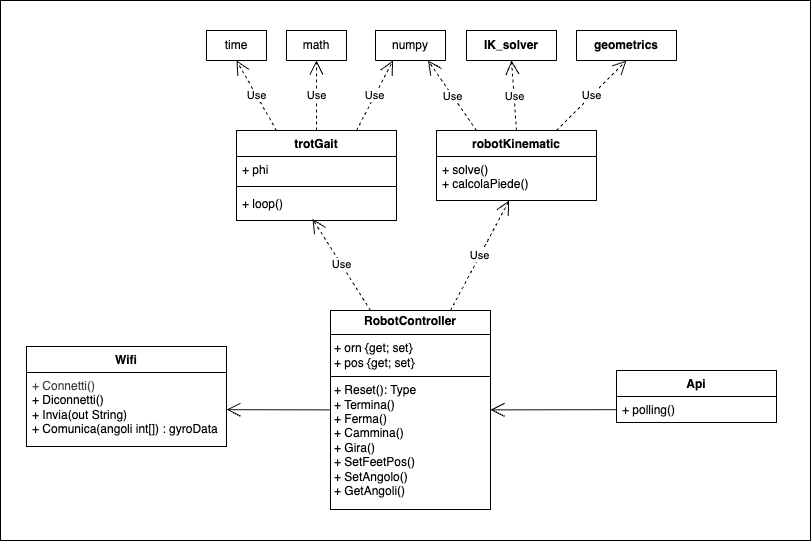

The diagram above was exported from draw.io. Its source (the exported page's mxGraphModel, read from the mxfile embedded in the PNG):
<mxGraphModel dx="1102" dy="567" grid="1" gridSize="10" guides="1" tooltips="1" connect="1" arrows="1" fold="1" page="1" pageScale="1" pageWidth="827" pageHeight="1169" background="#ffffff" math="0" shadow="0">
  <root>
    <mxCell id="0" />
    <mxCell id="1" parent="0" />
    <mxCell id="60" value="" style="rounded=0;whiteSpace=wrap;html=1;" vertex="1" parent="1">
      <mxGeometry x="10" y="120" width="810" height="540" as="geometry" />
    </mxCell>
    <mxCell id="6" value="Wifi" style="swimlane;fontStyle=1;align=center;verticalAlign=top;childLayout=stackLayout;horizontal=1;startSize=26;horizontalStack=0;resizeParent=1;resizeParentMax=0;resizeLast=0;collapsible=1;marginBottom=0;whiteSpace=wrap;html=1;" vertex="1" parent="1">
      <mxGeometry x="36" y="466" width="200" height="100" as="geometry" />
    </mxCell>
    <mxCell id="9" value="&lt;font color=&quot;#000000&quot;&gt;&lt;div style=&quot;color: rgb(63, 63, 63); scrollbar-color: rgb(226, 226, 226) rgb(251, 251, 251);&quot;&gt;+ Connetti()&lt;/div&gt;+ Diconnetti()&lt;br&gt;&lt;/font&gt;&lt;div&gt;&lt;span style=&quot;background-color: transparent;&quot;&gt;+ Invia(out String)&lt;/span&gt;&lt;/div&gt;&lt;div&gt;+ Comunica(angoli int[]) : gyroData&lt;/div&gt;&lt;div&gt;&lt;br&gt;&lt;br&gt;&lt;/div&gt;" style="text;strokeColor=none;fillColor=none;align=left;verticalAlign=top;spacingLeft=4;spacingRight=4;overflow=hidden;rotatable=0;points=[[0,0.5],[1,0.5]];portConstraint=eastwest;whiteSpace=wrap;html=1;" vertex="1" parent="6">
      <mxGeometry y="26" width="200" height="74" as="geometry" />
    </mxCell>
    <mxCell id="10" value="&lt;p style=&quot;margin:0px;margin-top:4px;text-align:center;&quot;&gt;&lt;b&gt;RobotController&lt;/b&gt;&lt;/p&gt;&lt;hr size=&quot;1&quot; style=&quot;border-style:solid;&quot;&gt;&lt;p style=&quot;margin:0px;margin-left:4px;&quot;&gt;+ orn {get; set}&lt;/p&gt;&lt;p style=&quot;margin:0px;margin-left:4px;&quot;&gt;+ pos {get; set}&lt;/p&gt;&lt;hr size=&quot;1&quot; style=&quot;border-style:solid;&quot;&gt;&lt;p style=&quot;margin:0px;margin-left:4px;&quot;&gt;+ Reset(): Type&lt;/p&gt;&lt;p style=&quot;margin:0px;margin-left:4px;&quot;&gt;+ Termina()&lt;/p&gt;&lt;p style=&quot;margin:0px;margin-left:4px;&quot;&gt;+ Ferma()&lt;/p&gt;&lt;p style=&quot;margin:0px;margin-left:4px;&quot;&gt;+ Cammina()&lt;/p&gt;&lt;p style=&quot;margin:0px;margin-left:4px;&quot;&gt;+ Gira()&lt;/p&gt;&lt;p style=&quot;margin:0px;margin-left:4px;&quot;&gt;+ SetFeetPos()&lt;/p&gt;&lt;p style=&quot;margin:0px;margin-left:4px;&quot;&gt;+ SetAngolo()&lt;/p&gt;&lt;p style=&quot;margin:0px;margin-left:4px;&quot;&gt;+ GetAngoli()&lt;/p&gt;&lt;p style=&quot;margin:0px;margin-left:4px;&quot;&gt;&lt;br&gt;&lt;/p&gt;&lt;p style=&quot;margin:0px;margin-left:4px;&quot;&gt;&lt;br&gt;&lt;/p&gt;" style="verticalAlign=top;align=left;overflow=fill;html=1;whiteSpace=wrap;" vertex="1" parent="1">
      <mxGeometry x="340" y="430" width="160" height="199" as="geometry" />
    </mxCell>
    <mxCell id="11" value="trotGait" style="swimlane;fontStyle=1;align=center;verticalAlign=top;childLayout=stackLayout;horizontal=1;startSize=26;horizontalStack=0;resizeParent=1;resizeParentMax=0;resizeLast=0;collapsible=1;marginBottom=0;whiteSpace=wrap;html=1;" vertex="1" parent="1">
      <mxGeometry x="246" y="250" width="160" height="90" as="geometry">
        <mxRectangle x="240" y="120" width="80" height="30" as="alternateBounds" />
      </mxGeometry>
    </mxCell>
    <mxCell id="12" value="+ phi" style="text;strokeColor=none;fillColor=none;align=left;verticalAlign=top;spacingLeft=4;spacingRight=4;overflow=hidden;rotatable=0;points=[[0,0.5],[1,0.5]];portConstraint=eastwest;whiteSpace=wrap;html=1;" vertex="1" parent="11">
      <mxGeometry y="26" width="160" height="26" as="geometry" />
    </mxCell>
    <mxCell id="13" value="" style="line;strokeWidth=1;fillColor=none;align=left;verticalAlign=middle;spacingTop=-1;spacingLeft=3;spacingRight=3;rotatable=0;labelPosition=right;points=[];portConstraint=eastwest;strokeColor=inherit;" vertex="1" parent="11">
      <mxGeometry y="52" width="160" height="8" as="geometry" />
    </mxCell>
    <mxCell id="14" value="+ loop()" style="text;strokeColor=none;fillColor=none;align=left;verticalAlign=top;spacingLeft=4;spacingRight=4;overflow=hidden;rotatable=0;points=[[0,0.5],[1,0.5]];portConstraint=eastwest;whiteSpace=wrap;html=1;" vertex="1" parent="11">
      <mxGeometry y="60" width="160" height="30" as="geometry" />
    </mxCell>
    <mxCell id="15" value="robotKinematic" style="swimlane;fontStyle=1;align=center;verticalAlign=top;childLayout=stackLayout;horizontal=1;startSize=26;horizontalStack=0;resizeParent=1;resizeParentMax=0;resizeLast=0;collapsible=1;marginBottom=0;whiteSpace=wrap;html=1;" vertex="1" parent="1">
      <mxGeometry x="446" y="250" width="160" height="70" as="geometry">
        <mxRectangle x="450" y="120" width="120" height="30" as="alternateBounds" />
      </mxGeometry>
    </mxCell>
    <mxCell id="18" value="+ solve()&lt;div&gt;+ calcolaPiede()&lt;/div&gt;" style="text;strokeColor=none;fillColor=none;align=left;verticalAlign=top;spacingLeft=4;spacingRight=4;overflow=hidden;rotatable=0;points=[[0,0.5],[1,0.5]];portConstraint=eastwest;whiteSpace=wrap;html=1;" vertex="1" parent="15">
      <mxGeometry y="26" width="160" height="44" as="geometry" />
    </mxCell>
    <mxCell id="21" value="Use" style="endArrow=open;endSize=12;dashed=1;html=1;exitX=0.75;exitY=0;exitDx=0;exitDy=0;entryX=0.454;entryY=1;entryDx=0;entryDy=0;entryPerimeter=0;" edge="1" parent="1" source="10" target="18">
      <mxGeometry width="160" relative="1" as="geometry">
        <mxPoint x="566" y="420" as="sourcePoint" />
        <mxPoint x="726" y="420" as="targetPoint" />
      </mxGeometry>
    </mxCell>
    <mxCell id="22" value="Use" style="endArrow=open;endSize=12;dashed=1;html=1;exitX=0.25;exitY=0;exitDx=0;exitDy=0;entryX=0.475;entryY=0.949;entryDx=0;entryDy=0;entryPerimeter=0;" edge="1" parent="1" source="10" target="14">
      <mxGeometry x="-0.0079" width="160" relative="1" as="geometry">
        <mxPoint x="566" y="420" as="sourcePoint" />
        <mxPoint x="726" y="420" as="targetPoint" />
        <mxPoint as="offset" />
      </mxGeometry>
    </mxCell>
    <mxCell id="23" value="Api" style="swimlane;fontStyle=1;align=center;verticalAlign=top;childLayout=stackLayout;horizontal=1;startSize=26;horizontalStack=0;resizeParent=1;resizeParentMax=0;resizeLast=0;collapsible=1;marginBottom=0;whiteSpace=wrap;html=1;" vertex="1" parent="1">
      <mxGeometry x="626" y="490" width="160" height="52" as="geometry">
        <mxRectangle x="620" y="360" width="60" height="30" as="alternateBounds" />
      </mxGeometry>
    </mxCell>
    <mxCell id="26" value="+ polling()" style="text;strokeColor=none;fillColor=none;align=left;verticalAlign=top;spacingLeft=4;spacingRight=4;overflow=hidden;rotatable=0;points=[[0,0.5],[1,0.5]];portConstraint=eastwest;whiteSpace=wrap;html=1;" vertex="1" parent="23">
      <mxGeometry y="26" width="160" height="26" as="geometry" />
    </mxCell>
    <mxCell id="33" value="" style="endArrow=open;endFill=1;endSize=12;html=1;" edge="1" parent="1" source="26" target="10">
      <mxGeometry width="160" relative="1" as="geometry">
        <mxPoint x="586" y="460" as="sourcePoint" />
        <mxPoint x="516" y="490" as="targetPoint" />
      </mxGeometry>
    </mxCell>
    <mxCell id="34" value="" style="endArrow=open;endFill=1;endSize=12;html=1;" edge="1" parent="1" source="10" target="9">
      <mxGeometry width="160" relative="1" as="geometry">
        <mxPoint x="356" y="490" as="sourcePoint" />
        <mxPoint x="516" y="490" as="targetPoint" />
      </mxGeometry>
    </mxCell>
    <mxCell id="40" value="time" style="swimlane;fontStyle=0;childLayout=stackLayout;horizontal=1;startSize=52;fillColor=none;horizontalStack=0;resizeParent=1;resizeParentMax=0;resizeLast=0;collapsible=1;marginBottom=0;whiteSpace=wrap;html=1;" vertex="1" parent="1">
      <mxGeometry x="216" y="150" width="60" height="30" as="geometry" />
    </mxCell>
    <mxCell id="44" value="math" style="swimlane;fontStyle=0;childLayout=stackLayout;horizontal=1;startSize=52;fillColor=none;horizontalStack=0;resizeParent=1;resizeParentMax=0;resizeLast=0;collapsible=1;marginBottom=0;whiteSpace=wrap;html=1;" vertex="1" parent="1">
      <mxGeometry x="296" y="150" width="60" height="30" as="geometry" />
    </mxCell>
    <mxCell id="45" value="numpy" style="swimlane;fontStyle=0;childLayout=stackLayout;horizontal=1;startSize=52;fillColor=none;horizontalStack=0;resizeParent=1;resizeParentMax=0;resizeLast=0;collapsible=1;marginBottom=0;whiteSpace=wrap;html=1;" vertex="1" parent="1">
      <mxGeometry x="385" y="150" width="70" height="30" as="geometry" />
    </mxCell>
    <mxCell id="47" value="&lt;b&gt;IK_solver&lt;/b&gt;" style="swimlane;fontStyle=0;childLayout=stackLayout;horizontal=1;startSize=52;fillColor=none;horizontalStack=0;resizeParent=1;resizeParentMax=0;resizeLast=0;collapsible=1;marginBottom=0;whiteSpace=wrap;html=1;" vertex="1" parent="1">
      <mxGeometry x="476" y="150" width="90" height="30" as="geometry" />
    </mxCell>
    <mxCell id="48" value="&lt;b&gt;geometrics&lt;/b&gt;" style="swimlane;fontStyle=0;childLayout=stackLayout;horizontal=1;startSize=52;fillColor=none;horizontalStack=0;resizeParent=1;resizeParentMax=0;resizeLast=0;collapsible=1;marginBottom=0;whiteSpace=wrap;html=1;" vertex="1" parent="1">
      <mxGeometry x="586" y="150" width="100" height="30" as="geometry" />
    </mxCell>
    <mxCell id="49" value="Use" style="endArrow=open;endSize=12;dashed=1;html=1;entryX=0.5;entryY=1;entryDx=0;entryDy=0;exitX=0.25;exitY=0;exitDx=0;exitDy=0;" edge="1" parent="1" source="11" target="40">
      <mxGeometry width="160" relative="1" as="geometry">
        <mxPoint x="566" y="290" as="sourcePoint" />
        <mxPoint x="726" y="290" as="targetPoint" />
      </mxGeometry>
    </mxCell>
    <mxCell id="50" value="Use" style="endArrow=open;endSize=12;dashed=1;html=1;entryX=0.5;entryY=1;entryDx=0;entryDy=0;exitX=0.5;exitY=0;exitDx=0;exitDy=0;" edge="1" parent="1" source="11" target="44">
      <mxGeometry width="160" relative="1" as="geometry">
        <mxPoint x="566" y="290" as="sourcePoint" />
        <mxPoint x="726" y="290" as="targetPoint" />
      </mxGeometry>
    </mxCell>
    <mxCell id="51" value="Use" style="endArrow=open;endSize=12;dashed=1;html=1;entryX=0.25;entryY=1;entryDx=0;entryDy=0;exitX=0.75;exitY=0;exitDx=0;exitDy=0;" edge="1" parent="1" source="11" target="45">
      <mxGeometry width="160" relative="1" as="geometry">
        <mxPoint x="566" y="290" as="sourcePoint" />
        <mxPoint x="726" y="290" as="targetPoint" />
      </mxGeometry>
    </mxCell>
    <mxCell id="52" value="Use" style="endArrow=open;endSize=12;dashed=1;html=1;entryX=0.75;entryY=1;entryDx=0;entryDy=0;exitX=0.25;exitY=0;exitDx=0;exitDy=0;" edge="1" parent="1" source="15" target="45">
      <mxGeometry width="160" relative="1" as="geometry">
        <mxPoint x="566" y="290" as="sourcePoint" />
        <mxPoint x="726" y="290" as="targetPoint" />
      </mxGeometry>
    </mxCell>
    <mxCell id="53" value="Use" style="endArrow=open;endSize=12;dashed=1;html=1;entryX=0.5;entryY=1;entryDx=0;entryDy=0;exitX=0.5;exitY=0;exitDx=0;exitDy=0;" edge="1" parent="1" source="15" target="47">
      <mxGeometry width="160" relative="1" as="geometry">
        <mxPoint x="566" y="290" as="sourcePoint" />
        <mxPoint x="726" y="290" as="targetPoint" />
      </mxGeometry>
    </mxCell>
    <mxCell id="54" value="Use" style="endArrow=open;endSize=12;dashed=1;html=1;entryX=0.5;entryY=1;entryDx=0;entryDy=0;exitX=0.75;exitY=0;exitDx=0;exitDy=0;" edge="1" parent="1" source="15" target="48">
      <mxGeometry width="160" relative="1" as="geometry">
        <mxPoint x="566" y="290" as="sourcePoint" />
        <mxPoint x="726" y="290" as="targetPoint" />
      </mxGeometry>
    </mxCell>
  </root>
</mxGraphModel>